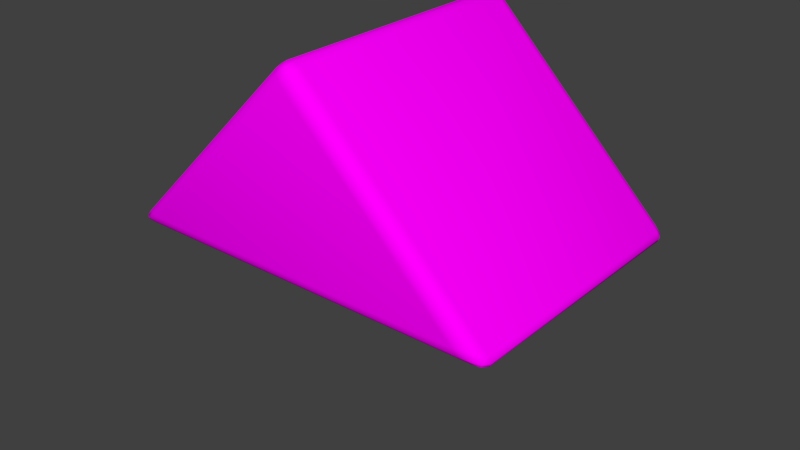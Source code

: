 # Source: Triangle.blend  (saved by Blender 2.76.0; exported with 4.5.12 LTS)
import bpy
from mathutils import Matrix  # noqa: F401  (used for matrix-valued properties, if any)

bpy.ops.wm.read_factory_settings(use_empty=True)
scene = bpy.context.scene
scene.name = 'Scene'

# ---- collections
col_collection_1 = bpy.data.collections.new('Collection 1'); scene.collection.children.link(col_collection_1)

# ---- images (referenced by path relative to the original .blend; pixels are not part of the script)
import os
ASSET_DIR = os.environ.get("B2B_ASSET_DIR", "")  # directory of the original .blend (textures are referenced by path, not embedded)
HERE = os.path.dirname(os.path.abspath(__file__))  # packed textures are extracted next to this script under _unpacked/

def load_image(name, relpath, width, height, colorspace="sRGB"):
    """Load a texture the original file referenced (path relative to the .blend, or extracted next to this script)."""
    p = next((c for c in (os.path.join(HERE, relpath), os.path.join(ASSET_DIR, relpath)) if relpath and os.path.exists(c)), "")
    if p:
        img = bpy.data.images.load(p, check_existing=True)
        img.name = name
    else:  # same state as the original file: an image datablock whose file is absent (Cycles renders it pink)
        img = bpy.data.images.new(name, width, height)
        img.source = "FILE"
        img.filepath = "//" + (relpath or name)
    img.colorspace_settings.name = colorspace
    return img
img_seamless_wood_texture_free_23_jpg = load_image('seamless-wood-texture-free-23.jpg', 'seamless-wood-texture-free-23.jpg', 1024, 1024, 'sRGB')

# ---- materials (node trees are filled in below, after node groups)
mat_material = bpy.data.materials.new('Material')
mat_material.alpha_threshold = 0.0
mat_material.roughness = 0.5
mat_material.line_color = (0.0, 0.0, 0.0, 1.0)

# ---- material node trees
mat_material.use_nodes = True; mat_material.node_tree.nodes.clear()
_N = mat_material.node_tree.nodes; _L = mat_material.node_tree.links
n0 = _N.new('ShaderNodeOutputMaterial'); n0.name = 'Material Output'; n0.location = (300, 300)
n1 = _N.new('ShaderNodeBsdfDiffuse'); n1.name = 'Diffuse BSDF'; n1.location = (10, 300)
n2 = _N.new('ShaderNodeTexImage'); n2.name = 'Image Texture'; n2.location = (-180, 300)
n2.width = 140
n2.image = img_seamless_wood_texture_free_23_jpg
_L.new(n1.outputs[0], n0.inputs[0])
_L.new(n2.outputs[0], n1.inputs[0])
n0.is_active_output = True

# ---- world
world_world = bpy.data.worlds.new('World'); scene.world = world_world
world_world.color = (0.05088, 0.05088, 0.05088)
world_world.use_sun_shadow = False
world_world.sun_shadow_jitter_overblur = 0.0
world_world.cycles.sampling_method = 'MANUAL'
world_world.cycles.sample_map_resolution = 256

# ---- meshes
me_cube_002 = bpy.data.meshes.new('Cube.002')
me_cube_002.from_pydata([(-1.112, -1.0, -0.5464), (-1.283, -0.9, -0.5757), (-1.254, -0.9, -0.6464), (-1.179, -0.9853, -0.5437), (-1.157, -0.9853, -0.5954), (-1.233, -0.9765, -0.5967), (-1.303, -0.9, -0.6116), (-1.241, -0.9489, -0.5543), (-1.28, -0.9496, -0.603), (-1.209, -0.9489, -0.6317), (-1.293, -0.9, -0.6352), (-1.271, -0.9496, -0.625), (-1.254, 0.9, -0.6464), (-1.283, 0.9, -0.5757), (-1.112, 1.0, -0.5464), (-1.293, 0.9, -0.6352), (-1.209, 0.9489, -0.6317), (-1.271, 0.9496, -0.625), (-1.241, 0.9489, -0.5543), (-1.303, 0.9, -0.6116), (-1.28, 0.9496, -0.603), (-1.157, 0.9853, -0.5954), (-1.179, 0.9853, -0.5437), (-1.233, 0.9765, -0.5967), (0.5464, -1.0, -0.5464), (0.5464, -0.9, -0.6464), (0.6464, -0.9, -0.5464), (0.5464, -0.9866, -0.5964), (0.5964, -0.9866, -0.5464), (0.5943, -0.9737, -0.5943), (0.5964, -0.9, -0.6331), (0.5464, -0.9499, -0.6331), (0.5943, -0.9478, -0.6201), (0.6331, -0.9499, -0.5464), (0.6331, -0.9, -0.5964), (0.6201, -0.9478, -0.5943), (0.5464, -1.0, 1.112), (0.6464, -0.9, 1.254), (0.5757, -0.9, 1.283), (0.5954, -0.9853, 1.157), (0.5437, -0.9853, 1.179), (0.5967, -0.9765, 1.233), (0.6352, -0.9, 1.293), (0.6317, -0.9489, 1.209), (0.625, -0.9496, 1.271), (0.5543, -0.9489, 1.241), (0.6116, -0.9, 1.303), (0.603, -0.9496, 1.28), (0.6464, 0.9, -0.5464), (0.5464, 0.9, -0.6464), (0.5464, 1.0, -0.5464), (0.6331, 0.9, -0.5964), (0.6331, 0.9499, -0.5464), (0.6201, 0.9478, -0.5943), (0.5464, 0.9499, -0.6331), (0.5964, 0.9, -0.6331), (0.5943, 0.9478, -0.6201), (0.5964, 0.9866, -0.5464), (0.5464, 0.9866, -0.5964), (0.5943, 0.9737, -0.5943), (0.5757, 0.9, 1.283), (0.6464, 0.9, 1.254), (0.5464, 1.0, 1.112), (0.6116, 0.9, 1.303), (0.5543, 0.9489, 1.241), (0.603, 0.9496, 1.28), (0.6317, 0.9489, 1.209), (0.6352, 0.9, 1.293), (0.625, 0.9496, 1.271), (0.5437, 0.9853, 1.179), (0.5954, 0.9853, 1.157), (0.5967, 0.9765, 1.233)], [], [(14, 62, 50), (61, 37, 26, 48), (36, 0, 24), (2, 12, 49, 25), (0, 3, 5, 4), (3, 7, 8, 5), (1, 6, 8, 7), (6, 10, 11, 8), (2, 9, 11, 10), (9, 4, 5, 11), (5, 8, 11), (12, 15, 17, 16), (15, 19, 20, 17), (13, 18, 20, 19), (18, 22, 23, 20), (14, 21, 23, 22), (21, 16, 17, 23), (17, 20, 23), (24, 27, 29, 28), (27, 31, 32, 29), (25, 30, 32, 31), (30, 34, 35, 32), (26, 33, 35, 34), (33, 28, 29, 35), (29, 32, 35), (36, 39, 41, 40), (39, 43, 44, 41), (37, 42, 44, 43), (42, 46, 47, 44), (38, 45, 47, 46), (45, 40, 41, 47), (41, 44, 47), (48, 51, 53, 52), (51, 55, 56, 53), (49, 54, 56, 55), (54, 58, 59, 56), (50, 57, 59, 58), (57, 52, 53, 59), (53, 56, 59), (60, 63, 65, 64), (63, 67, 68, 65), (61, 66, 68, 67), (66, 70, 71, 68), (62, 69, 71, 70), (69, 64, 65, 71), (65, 68, 71), (0, 36, 40, 3), (3, 40, 45, 7), (7, 45, 38, 1), (12, 2, 10, 15), (15, 10, 6, 19), (19, 6, 1, 13), (62, 14, 22, 69), (69, 22, 18, 64), (64, 18, 13, 60), (61, 48, 52, 66), (66, 52, 57, 70), (70, 57, 50, 62), (49, 12, 16, 54), (54, 16, 21, 58), (58, 21, 14, 50), (60, 38, 46, 63), (63, 46, 42, 67), (67, 42, 37, 61), (36, 24, 28, 39), (39, 28, 33, 43), (43, 33, 26, 37), (25, 49, 55, 30), (30, 55, 51, 34), (34, 51, 48, 26), (2, 25, 31, 9), (9, 31, 27, 4), (4, 27, 24, 0), (1, 38, 60, 13)])
me_cube_002.polygons.foreach_set('use_smooth', [True] * 74)
_uv = me_cube_002.uv_layers.new(name='UVMap')
_uv.uv.foreach_set('vector', [0.2222, 0.05, 0.8296, 0.8793, 0.8296, 0.05, 0.8296, 0.95, 0.1704, 0.95, 0.1704, 0.05, 0.8296, 0.05, 0.8296, 0.8793, 0.2222, 0.05, 0.8296, 0.05, 0.1704, 0.05, 0.1704, 0.95, 0.8296, 0.95, 0.8296, 0.05, 0.2222, 0.05, 0.1979, 0.05138, 0.1778, 0.02488, 0.2057, 0.02554, 0.1979, 0.05138, 0.1752, 0.04606, 0.1608, 0.02171, 0.1778, 0.02488, 0.1704, 0.03536, 0.1704, 0.01743, 0.1522, 0.02171, 0.1525, 0.04606, 0.1704, 0.01743, 0.1704, 0.005626, 0.1522, 0.01071, 0.1522, 0.02171, 0.1704, 0.05, 0.1869, 0.02554, 0.1641, 0.02519, 0.156, 0.05, 0.1869, 0.007364, 0.2057, 0.02554, 0.1778, 0.02488, 0.1641, 0.01071, 0.1778, 0.02488, 0.1608, 0.02171, 0.1641, 0.01071, 0.1704, 0.95, 0.156, 0.95, 0.1641, 0.9748, 0.1869, 0.9745, 0.8296, 0.005626, 0.8296, 0.01743, 0.8478, 0.02171, 0.8478, 0.01071, 0.8296, 0.03536, 0.8475, 0.04606, 0.8478, 0.02171, 0.8296, 0.01743, 0.1752, 0.04606, 0.1979, 0.05138, 0.1778, 0.02488, 0.1608, 0.02171, 0.2222, 0.05, 0.2057, 0.02554, 0.1778, 0.02488, 0.1979, 0.05138, 0.2057, 0.02554, 0.1869, 0.007364, 0.1641, 0.01071, 0.1778, 0.02488, 0.1641, 0.01071, 0.1608, 0.02171, 0.1778, 0.02488, 0.8296, 0.05, 0.8296, 0.02503, 0.8471, 0.02609, 0.8479, 0.05, 0.8296, 0.00668, 0.8296, 0.02503, 0.8471, 0.02609, 0.8471, 0.01317, 0.8296, 0.05, 0.8479, 0.05, 0.8471, 0.02609, 0.8296, 0.02503, 0.8479, 0.05, 0.8613, 0.05, 0.8566, 0.02609, 0.8471, 0.02609, 0.1704, 0.05, 0.1521, 0.05, 0.1529, 0.02609, 0.1704, 0.02503, 0.8613, 0.05, 0.8479, 0.05, 0.8471, 0.02609, 0.8566, 0.02609, 0.8471, 0.01317, 0.8471, 0.02609, 0.8566, 0.02609, 0.8296, 0.8793, 0.8475, 0.9018, 0.848, 0.9399, 0.8286, 0.9125, 0.8475, 0.9018, 0.8608, 0.9275, 0.8584, 0.9586, 0.848, 0.9399, 0.1704, 0.95, 0.1704, 0.9697, 0.1522, 0.9586, 0.1525, 0.9275, 0.8621, 0.05, 0.8534, 0.05, 0.8503, 0.02519, 0.8584, 0.02519, 0.8403, 0.05, 0.8325, 0.02554, 0.8503, 0.02519, 0.8534, 0.05, 0.8325, 0.9435, 0.8286, 0.9125, 0.848, 0.9399, 0.8503, 0.9631, 0.848, 0.9399, 0.8584, 0.9586, 0.8503, 0.9631, 0.8296, 0.05, 0.8296, 0.02503, 0.8471, 0.02609, 0.8479, 0.05, 0.8613, 0.95, 0.8479, 0.95, 0.8471, 0.9739, 0.8566, 0.9739, 0.8296, 0.95, 0.8296, 0.975, 0.8471, 0.9739, 0.8479, 0.95, 0.8296, 0.975, 0.8296, 0.9933, 0.8471, 0.9868, 0.8471, 0.9739, 0.8296, 0.05, 0.8479, 0.05, 0.8471, 0.02609, 0.8296, 0.02503, 0.8479, 0.05, 0.8613, 0.05, 0.8566, 0.02609, 0.8471, 0.02609, 0.8566, 0.9739, 0.8471, 0.9739, 0.8471, 0.9868, 0.8403, 0.95, 0.8534, 0.95, 0.8503, 0.9748, 0.8325, 0.9745, 0.8534, 0.95, 0.8621, 0.95, 0.8584, 0.9748, 0.8503, 0.9748, 0.8296, 0.95, 0.8475, 0.9275, 0.8478, 0.9586, 0.8296, 0.9697, 0.8608, 0.9275, 0.8475, 0.9018, 0.848, 0.9399, 0.8584, 0.9586, 0.8296, 0.8793, 0.8286, 0.9125, 0.848, 0.9399, 0.8475, 0.9018, 0.8286, 0.9125, 0.8325, 0.9435, 0.8503, 0.9631, 0.848, 0.9399, 0.8503, 0.9631, 0.8584, 0.9586, 0.848, 0.9399, 0.2222, 0.05, 0.8296, 0.8793, 0.8286, 0.9125, 0.1979, 0.05138, 0.1979, 0.05138, 0.8286, 0.9125, 0.8325, 0.9435, 0.1752, 0.04606, 0.1752, 0.02554, 0.8325, 0.02554, 0.8403, 0.05, 0.1597, 0.05, 0.1704, 0.95, 0.1704, 0.05, 0.156, 0.05, 0.156, 0.95, 0.8296, 0.005626, 0.1704, 0.005626, 0.1704, 0.01743, 0.8296, 0.01743, 0.8296, 0.01743, 0.1704, 0.01743, 0.1704, 0.03536, 0.8296, 0.03536, 0.8296, 0.8793, 0.2222, 0.05, 0.1979, 0.05138, 0.8286, 0.9125, 0.8286, 0.9125, 0.1979, 0.05138, 0.1752, 0.04606, 0.8325, 0.9435, 0.8325, 0.9745, 0.1752, 0.9745, 0.1597, 0.95, 0.8403, 0.95, 0.8296, 0.95, 0.8296, 0.05, 0.8479, 0.05, 0.8475, 0.9275, 0.8608, 0.9275, 0.8613, 0.05, 0.8479, 0.05, 0.8475, 0.9018, 0.8475, 0.9018, 0.8479, 0.05, 0.8296, 0.05, 0.8296, 0.8793, 0.8296, 0.95, 0.1704, 0.95, 0.1869, 0.9745, 0.8296, 0.975, 0.8296, 0.00668, 0.1869, 0.007364, 0.2057, 0.02554, 0.8296, 0.02503, 0.8296, 0.02503, 0.2057, 0.02554, 0.2222, 0.05, 0.8296, 0.05, 0.8403, 0.95, 0.8403, 0.05, 0.8534, 0.05, 0.8534, 0.95, 0.8534, 0.95, 0.8534, 0.05, 0.8621, 0.05, 0.8621, 0.95, 0.8296, 0.9697, 0.1704, 0.9697, 0.1704, 0.95, 0.8296, 0.95, 0.8296, 0.8793, 0.8296, 0.05, 0.8479, 0.05, 0.8475, 0.9018, 0.8475, 0.9018, 0.8479, 0.05, 0.8613, 0.05, 0.8608, 0.9275, 0.1525, 0.9275, 0.1521, 0.05, 0.1704, 0.05, 0.1704, 0.95, 0.8296, 0.05, 0.8296, 0.95, 0.8479, 0.95, 0.8479, 0.05, 0.8479, 0.05, 0.8479, 0.95, 0.8613, 0.95, 0.8613, 0.05, 0.1704, 0.02503, 0.8296, 0.02503, 0.8296, 0.05, 0.1704, 0.05, 0.1704, 0.05, 0.8296, 0.05, 0.8296, 0.02503, 0.1869, 0.02554, 0.1869, 0.007364, 0.8296, 0.00668, 0.8296, 0.02503, 0.2057, 0.02554, 0.2057, 0.02554, 0.8296, 0.02503, 0.8296, 0.05, 0.2222, 0.05, 0.1597, 0.05, 0.8403, 0.05, 0.8403, 0.95, 0.1597, 0.95])
me_cube_002.materials.append(mat_material)
me_cube_002.use_remesh_preserve_volume = False
me_cube_002.use_remesh_preserve_attributes = False
me_cube_002.use_mirror_vertex_groups = False
me_cube_002.update()

# ---- objects
ob_cube_001 = bpy.data.objects.new('Cube.001', me_cube_002)

# ---- transforms, parenting, visibility, modifiers, constraints
ob_cube_001.location = (0.0, 0.0, 0.0)
ob_cube_001.rotation_euler = (-0.0, -2.356, -0.0)
ob_cube_001.lineart.crease_threshold = 0.0

# ---- collection membership
col_collection_1.objects.link(ob_cube_001)

# ---- scene / render settings (as saved in the file)
scene.frame_start = 1; scene.frame_end = 250; scene.frame_set(1)
scene.render.engine = 'CYCLES'
scene.render.resolution_percentage = 50
scene.render.dither_intensity = 0.0
scene.cycles.use_denoising = False
scene.cycles.samples = 10
scene.cycles.sampling_pattern = 'TABULATED_SOBOL'
scene.cycles.light_sampling_threshold = 0.0
scene.cycles.use_adaptive_sampling = False
scene.cycles.use_light_tree = False
scene.cycles.blur_glossy = 0.0
scene.cycles.pixel_filter_type = 'GAUSSIAN'
scene.cycles.sample_clamp_indirect = 0.0
scene.view_settings.view_transform = 'Standard'
bpy.context.view_layer.update()

# ---- added for rendering (the .blend has no active camera and no usable light): camera, sun
cam_auto = bpy.data.cameras.new('AutoCamera')
cam_auto.lens = 50.0
cam_auto.sensor_width = 36.0
cam_auto.clip_end = 1000.0
ob_auto_camera = bpy.data.objects.new('AutoCamera', cam_auto)
scene.collection.objects.link(ob_auto_camera)
ob_auto_camera.location = (4.0539, -4.86468, 2.77903)
ob_auto_camera.rotation_euler = (1.09748, -7.21219e-08, 0.694738)
scene.camera = ob_auto_camera
light_auto_sun = bpy.data.lights.new('AutoSun', 'SUN')
light_auto_sun.energy = 3.0
light_auto_sun.angle = 0.0523599
ob_auto_sun = bpy.data.objects.new('AutoSun', light_auto_sun)
scene.collection.objects.link(ob_auto_sun)
ob_auto_sun.rotation_euler = (0.872665, 0.174533, 0.523599)
bpy.context.view_layer.update()
